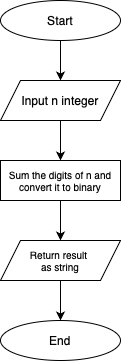

The diagram above was exported from draw.io. Its source (the exported page's mxGraphModel, read from the mxfile embedded in the PNG):
<mxGraphModel dx="819" dy="473" grid="1" gridSize="10" guides="1" tooltips="1" connect="1" arrows="1" fold="1" page="1" pageScale="1" pageWidth="827" pageHeight="1169" background="#ffffff" math="0" shadow="0">
  <root>
    <mxCell id="0" />
    <mxCell id="1" parent="0" />
    <mxCell id="6OEK3HkwsZAHeZwyoHTl-1" value="Start" style="ellipse;whiteSpace=wrap;html=1;" parent="1" vertex="1">
      <mxGeometry x="360" y="80" width="120" height="40" as="geometry" />
    </mxCell>
    <mxCell id="6OEK3HkwsZAHeZwyoHTl-2" value="Input n integer" style="shape=parallelogram;perimeter=parallelogramPerimeter;whiteSpace=wrap;html=1;fixedSize=1;size=20;" parent="1" vertex="1">
      <mxGeometry x="360" y="160" width="120" height="40" as="geometry" />
    </mxCell>
    <mxCell id="6OEK3HkwsZAHeZwyoHTl-5" value="" style="endArrow=classic;html=1;rounded=0;exitX=0.5;exitY=1;exitDx=0;exitDy=0;" parent="1" source="6OEK3HkwsZAHeZwyoHTl-1" target="6OEK3HkwsZAHeZwyoHTl-2" edge="1">
      <mxGeometry width="50" height="50" relative="1" as="geometry">
        <mxPoint x="340" y="360" as="sourcePoint" />
        <mxPoint x="390" y="310" as="targetPoint" />
      </mxGeometry>
    </mxCell>
    <mxCell id="6OEK3HkwsZAHeZwyoHTl-6" value="" style="endArrow=classic;html=1;rounded=0;exitX=0.5;exitY=1;exitDx=0;exitDy=0;entryX=0.5;entryY=0;entryDx=0;entryDy=0;" parent="1" source="6OEK3HkwsZAHeZwyoHTl-2" edge="1" target="6OEK3HkwsZAHeZwyoHTl-64">
      <mxGeometry width="50" height="50" relative="1" as="geometry">
        <mxPoint x="430" y="130" as="sourcePoint" />
        <mxPoint x="420" y="240" as="targetPoint" />
      </mxGeometry>
    </mxCell>
    <mxCell id="6OEK3HkwsZAHeZwyoHTl-64" value="Sum the digits of n and convert it to binary" style="rounded=0;whiteSpace=wrap;html=1;fontSize=10;" parent="1" vertex="1">
      <mxGeometry x="360" y="240" width="120" height="40" as="geometry" />
    </mxCell>
    <mxCell id="6OEK3HkwsZAHeZwyoHTl-71" value="" style="endArrow=classic;html=1;rounded=0;exitX=0.5;exitY=1;exitDx=0;exitDy=0;entryX=0.5;entryY=0;entryDx=0;entryDy=0;" parent="1" source="6OEK3HkwsZAHeZwyoHTl-64" target="6OEK3HkwsZAHeZwyoHTl-78" edge="1">
      <mxGeometry width="50" height="50" relative="1" as="geometry">
        <mxPoint x="430" y="210" as="sourcePoint" />
        <mxPoint x="420" y="320" as="targetPoint" />
      </mxGeometry>
    </mxCell>
    <mxCell id="6OEK3HkwsZAHeZwyoHTl-78" value="Return result&amp;nbsp;&lt;div&gt;as string&lt;/div&gt;" style="shape=parallelogram;perimeter=parallelogramPerimeter;whiteSpace=wrap;html=1;fixedSize=1;size=20;fontSize=10;" parent="1" vertex="1">
      <mxGeometry x="360" y="320" width="120" height="40" as="geometry" />
    </mxCell>
    <mxCell id="6OEK3HkwsZAHeZwyoHTl-80" value="End" style="ellipse;whiteSpace=wrap;html=1;" parent="1" vertex="1">
      <mxGeometry x="360" y="400" width="120" height="40" as="geometry" />
    </mxCell>
    <mxCell id="6OEK3HkwsZAHeZwyoHTl-81" value="" style="endArrow=classic;html=1;rounded=0;exitX=0.5;exitY=1;exitDx=0;exitDy=0;entryX=0.5;entryY=0;entryDx=0;entryDy=0;" parent="1" source="6OEK3HkwsZAHeZwyoHTl-78" target="6OEK3HkwsZAHeZwyoHTl-80" edge="1">
      <mxGeometry width="50" height="50" relative="1" as="geometry">
        <mxPoint x="659" y="190" as="sourcePoint" />
        <mxPoint x="699" y="190" as="targetPoint" />
      </mxGeometry>
    </mxCell>
  </root>
</mxGraphModel>